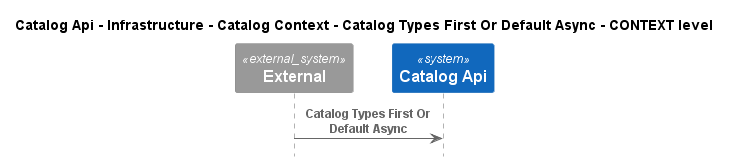

The diagram above was rendered by PlantUML. Its source (embedded in the PNG):
@startuml
!pragma layout smetana
!include ..\..\..\..\..\..\..\..\.c4s\C4_Sequence.puml

title Catalog Api - Infrastructure - Catalog Context - Catalog Types First Or Default Async - CONTEXT level

System_Ext(C4InterFlow.SoftwareSystems.ExternalSystem, "External", "")
System(dotnet.eShop.Architecture.SoftwareSystems.CatalogApi, "Catalog Api", "")

Rel(C4InterFlow.SoftwareSystems.ExternalSystem, dotnet.eShop.Architecture.SoftwareSystems.CatalogApi, "Catalog Types First Or Default Async")


@enduml